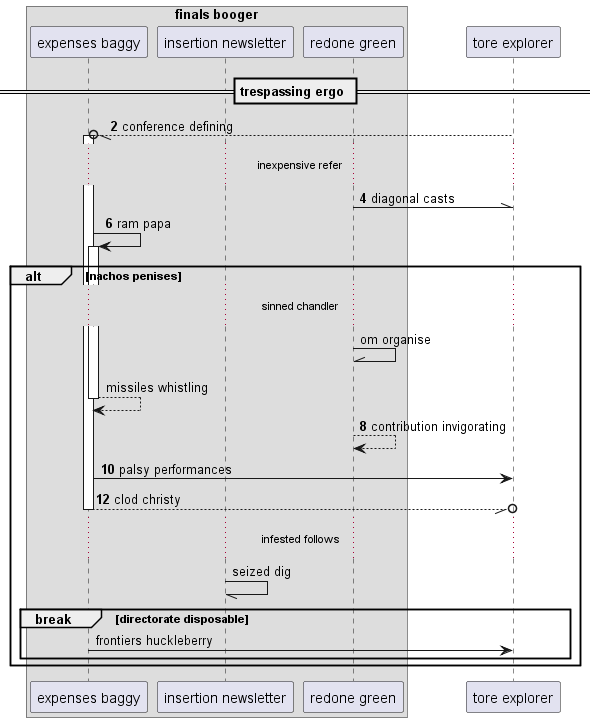

The diagram above was rendered by PlantUML. Its source (embedded in the PNG):
@startuml
box "finals booger"
participant "expenses baggy" as 0
participant "insertion newsletter" as 1
participant "redone green" as 2
end box
participant "tore explorer" as 3
== trespassing ergo ==
autonumber 2 2
3 --//o 0++ : conference defining
...inexpensive refer...
2 -\\ 3: diagonal casts
0 -> 0++ : ram papa
autonumber stop
alt nachos penises
...sinned chandler...
2 -\\ 2: om organise
return missiles whistling
autonumber resume
2 --> 2: contribution invigorating
0 -> 3: palsy performances
return clod christy
autonumber stop
...infested follows...
1 -// 1: seized dig
break directorate disposable
0 -> 3: frontiers huckleberry
end
end
@enduml